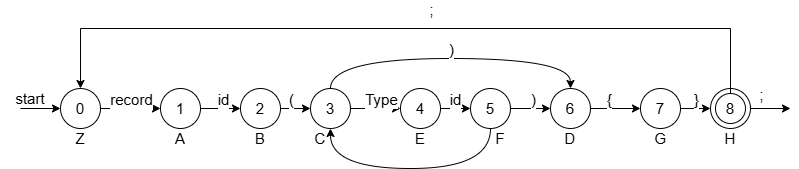

The diagram above was exported from draw.io. Its source (the exported page's mxGraphModel, read from the mxfile embedded in the PNG):
<mxGraphModel dx="1498" dy="140" grid="1" gridSize="10" guides="1" tooltips="1" connect="1" arrows="1" fold="1" page="1" pageScale="1" pageWidth="1750" pageHeight="450" math="0" shadow="0">
  <root>
    <mxCell id="0" />
    <mxCell id="1" parent="0" />
    <mxCell id="fUGEO8R_QXHr0NYx239S-23" edge="1" parent="1" source="fUGEO8R_QXHr0NYx239S-2" style="edgeStyle=orthogonalEdgeStyle;rounded=0;orthogonalLoop=1;jettySize=auto;html=1;exitX=1;exitY=0.5;exitDx=0;exitDy=0;entryX=0;entryY=0.5;entryDx=0;entryDy=0;fontSize=15;" target="fUGEO8R_QXHr0NYx239S-3">
      <mxGeometry relative="1" as="geometry" />
    </mxCell>
    <mxCell id="fUGEO8R_QXHr0NYx239S-32" connectable="0" parent="fUGEO8R_QXHr0NYx239S-23" style="edgeLabel;html=1;align=center;verticalAlign=middle;resizable=0;points=[];fontSize=15;" value="record" vertex="1">
      <mxGeometry relative="1" x="0.0421" y="-1" as="geometry">
        <mxPoint x="-2" y="-11" as="offset" />
      </mxGeometry>
    </mxCell>
    <mxCell id="fUGEO8R_QXHr0NYx239S-2" parent="1" style="ellipse;whiteSpace=wrap;html=1;shapeInside=1;aspect=fixed;fontSize=15;" value="0" vertex="1">
      <mxGeometry height="40" width="40" x="70" y="770" as="geometry" />
    </mxCell>
    <mxCell id="fUGEO8R_QXHr0NYx239S-24" edge="1" parent="1" source="fUGEO8R_QXHr0NYx239S-3" style="edgeStyle=orthogonalEdgeStyle;rounded=0;orthogonalLoop=1;jettySize=auto;html=1;entryX=0;entryY=0.5;entryDx=0;entryDy=0;fontSize=15;" target="fUGEO8R_QXHr0NYx239S-9">
      <mxGeometry relative="1" as="geometry" />
    </mxCell>
    <mxCell id="fUGEO8R_QXHr0NYx239S-34" connectable="0" parent="fUGEO8R_QXHr0NYx239S-24" style="edgeLabel;html=1;align=center;verticalAlign=middle;resizable=0;points=[];fontSize=15;" value="id" vertex="1">
      <mxGeometry relative="1" x="0.0707" as="geometry">
        <mxPoint y="-10" as="offset" />
      </mxGeometry>
    </mxCell>
    <mxCell id="fUGEO8R_QXHr0NYx239S-3" parent="1" style="ellipse;whiteSpace=wrap;html=1;shapeInside=1;aspect=fixed;fontSize=15;" value="1" vertex="1">
      <mxGeometry height="40" width="40" x="170" y="770" as="geometry" />
    </mxCell>
    <mxCell id="fUGEO8R_QXHr0NYx239S-30" edge="1" parent="1" source="fUGEO8R_QXHr0NYx239S-4" style="edgeStyle=orthogonalEdgeStyle;rounded=0;orthogonalLoop=1;jettySize=auto;html=1;entryX=0;entryY=0.5;entryDx=0;entryDy=0;fontSize=15;" target="fUGEO8R_QXHr0NYx239S-10">
      <mxGeometry relative="1" as="geometry" />
    </mxCell>
    <mxCell id="fUGEO8R_QXHr0NYx239S-42" connectable="0" parent="fUGEO8R_QXHr0NYx239S-30" style="edgeLabel;html=1;align=center;verticalAlign=middle;resizable=0;points=[];fontSize=15;" value="}" vertex="1">
      <mxGeometry relative="1" x="-0.2682" y="-1" as="geometry">
        <mxPoint x="-3" y="-11" as="offset" />
      </mxGeometry>
    </mxCell>
    <mxCell id="fUGEO8R_QXHr0NYx239S-4" parent="1" style="ellipse;whiteSpace=wrap;html=1;shapeInside=1;aspect=fixed;fontSize=15;" value="7" vertex="1">
      <mxGeometry height="40" width="40" x="650" y="770" as="geometry" />
    </mxCell>
    <mxCell id="fUGEO8R_QXHr0NYx239S-29" edge="1" parent="1" source="fUGEO8R_QXHr0NYx239S-5" style="edgeStyle=orthogonalEdgeStyle;rounded=0;orthogonalLoop=1;jettySize=auto;html=1;entryX=0;entryY=0.5;entryDx=0;entryDy=0;fontSize=15;" target="fUGEO8R_QXHr0NYx239S-4">
      <mxGeometry relative="1" as="geometry" />
    </mxCell>
    <mxCell id="fUGEO8R_QXHr0NYx239S-39" connectable="0" parent="fUGEO8R_QXHr0NYx239S-29" style="edgeLabel;html=1;align=center;verticalAlign=middle;resizable=0;points=[];fontSize=15;" value="{" vertex="1">
      <mxGeometry relative="1" x="-0.2529" as="geometry">
        <mxPoint y="-10" as="offset" />
      </mxGeometry>
    </mxCell>
    <mxCell id="fUGEO8R_QXHr0NYx239S-5" parent="1" style="ellipse;whiteSpace=wrap;html=1;shapeInside=1;aspect=fixed;fontSize=15;" value="6" vertex="1">
      <mxGeometry height="40" width="40" x="560" y="770" as="geometry" />
    </mxCell>
    <mxCell id="fUGEO8R_QXHr0NYx239S-28" edge="1" parent="1" source="fUGEO8R_QXHr0NYx239S-6" style="edgeStyle=orthogonalEdgeStyle;rounded=0;orthogonalLoop=1;jettySize=auto;html=1;entryX=0;entryY=0.5;entryDx=0;entryDy=0;fontSize=15;" target="fUGEO8R_QXHr0NYx239S-5">
      <mxGeometry relative="1" as="geometry" />
    </mxCell>
    <mxCell id="fUGEO8R_QXHr0NYx239S-38" connectable="0" parent="fUGEO8R_QXHr0NYx239S-28" style="edgeLabel;html=1;align=center;verticalAlign=middle;resizable=0;points=[];fontSize=15;" value=")" vertex="1">
      <mxGeometry relative="1" x="0.1097" y="-1" as="geometry">
        <mxPoint y="-11" as="offset" />
      </mxGeometry>
    </mxCell>
    <mxCell id="fUGEO8R_QXHr0NYx239S-61" edge="1" parent="1" source="fUGEO8R_QXHr0NYx239S-6" style="edgeStyle=orthogonalEdgeStyle;rounded=0;orthogonalLoop=1;jettySize=auto;html=1;entryX=0.5;entryY=1;entryDx=0;entryDy=0;curved=1;fontSize=15;" target="fUGEO8R_QXHr0NYx239S-8">
      <mxGeometry relative="1" as="geometry">
        <Array as="points">
          <mxPoint x="500" y="850" />
          <mxPoint x="340" y="850" />
        </Array>
      </mxGeometry>
    </mxCell>
    <mxCell id="fUGEO8R_QXHr0NYx239S-6" parent="1" style="ellipse;whiteSpace=wrap;html=1;shapeInside=1;aspect=fixed;fontSize=15;" value="5" vertex="1">
      <mxGeometry height="40" width="40" x="480" y="770" as="geometry" />
    </mxCell>
    <mxCell id="fUGEO8R_QXHr0NYx239S-27" edge="1" parent="1" source="fUGEO8R_QXHr0NYx239S-7" style="edgeStyle=orthogonalEdgeStyle;rounded=0;orthogonalLoop=1;jettySize=auto;html=1;entryX=0;entryY=0.5;entryDx=0;entryDy=0;fontSize=15;" target="fUGEO8R_QXHr0NYx239S-6">
      <mxGeometry relative="1" as="geometry" />
    </mxCell>
    <mxCell id="fUGEO8R_QXHr0NYx239S-37" connectable="0" parent="fUGEO8R_QXHr0NYx239S-27" style="edgeLabel;html=1;align=center;verticalAlign=middle;resizable=0;points=[];fontSize=15;" value="id" vertex="1">
      <mxGeometry relative="1" x="0.3371" y="2" as="geometry">
        <mxPoint y="-8" as="offset" />
      </mxGeometry>
    </mxCell>
    <mxCell id="fUGEO8R_QXHr0NYx239S-7" parent="1" style="ellipse;whiteSpace=wrap;html=1;shapeInside=1;aspect=fixed;fontSize=15;" value="4" vertex="1">
      <mxGeometry height="40" width="40" x="410" y="770" as="geometry" />
    </mxCell>
    <mxCell id="fUGEO8R_QXHr0NYx239S-26" edge="1" parent="1" source="fUGEO8R_QXHr0NYx239S-8" style="edgeStyle=orthogonalEdgeStyle;rounded=0;orthogonalLoop=1;jettySize=auto;html=1;entryX=0;entryY=0.5;entryDx=0;entryDy=0;fontSize=15;" target="fUGEO8R_QXHr0NYx239S-7">
      <mxGeometry relative="1" as="geometry" />
    </mxCell>
    <mxCell id="fUGEO8R_QXHr0NYx239S-36" connectable="0" parent="fUGEO8R_QXHr0NYx239S-26" style="edgeLabel;html=1;align=center;verticalAlign=middle;resizable=0;points=[];fontSize=15;" value="Type" vertex="1">
      <mxGeometry relative="1" x="0.2338" as="geometry">
        <mxPoint y="-10" as="offset" />
      </mxGeometry>
    </mxCell>
    <mxCell id="fUGEO8R_QXHr0NYx239S-53" edge="1" parent="1" source="fUGEO8R_QXHr0NYx239S-8" style="edgeStyle=orthogonalEdgeStyle;rounded=0;orthogonalLoop=1;jettySize=auto;html=1;exitX=0.5;exitY=0;exitDx=0;exitDy=0;entryX=0.5;entryY=0;entryDx=0;entryDy=0;curved=1;fontSize=15;" target="fUGEO8R_QXHr0NYx239S-5">
      <mxGeometry relative="1" as="geometry">
        <Array as="points">
          <mxPoint x="340" y="740" />
          <mxPoint x="580" y="740" />
        </Array>
      </mxGeometry>
    </mxCell>
    <mxCell id="fUGEO8R_QXHr0NYx239S-59" connectable="0" parent="fUGEO8R_QXHr0NYx239S-53" style="edgeLabel;html=1;align=center;verticalAlign=middle;resizable=0;points=[];fontSize=15;" value=")" vertex="1">
      <mxGeometry relative="1" x="0.0023" y="1" as="geometry">
        <mxPoint y="-9" as="offset" />
      </mxGeometry>
    </mxCell>
    <mxCell id="fUGEO8R_QXHr0NYx239S-8" parent="1" style="ellipse;whiteSpace=wrap;html=1;shapeInside=1;aspect=fixed;fontSize=15;" value="3" vertex="1">
      <mxGeometry height="40" width="40" x="320" y="770" as="geometry" />
    </mxCell>
    <mxCell id="fUGEO8R_QXHr0NYx239S-25" edge="1" parent="1" source="fUGEO8R_QXHr0NYx239S-9" style="edgeStyle=orthogonalEdgeStyle;rounded=0;orthogonalLoop=1;jettySize=auto;html=1;entryX=0;entryY=0.5;entryDx=0;entryDy=0;fontSize=15;" target="fUGEO8R_QXHr0NYx239S-8">
      <mxGeometry relative="1" as="geometry" />
    </mxCell>
    <mxCell id="fUGEO8R_QXHr0NYx239S-35" connectable="0" parent="fUGEO8R_QXHr0NYx239S-25" style="edgeLabel;html=1;align=center;verticalAlign=middle;resizable=0;points=[];fontSize=15;" value="(" vertex="1">
      <mxGeometry relative="1" x="0.2071" as="geometry">
        <mxPoint y="-10" as="offset" />
      </mxGeometry>
    </mxCell>
    <mxCell id="fUGEO8R_QXHr0NYx239S-9" parent="1" style="ellipse;whiteSpace=wrap;html=1;shapeInside=1;aspect=fixed;fontSize=15;" value="2" vertex="1">
      <mxGeometry height="40" width="40" x="250" y="770" as="geometry" />
    </mxCell>
    <mxCell id="fUGEO8R_QXHr0NYx239S-55" edge="1" parent="1" source="fUGEO8R_QXHr0NYx239S-10" style="edgeStyle=orthogonalEdgeStyle;rounded=0;orthogonalLoop=1;jettySize=auto;html=1;fontSize=15;">
      <mxGeometry relative="1" as="geometry">
        <mxPoint x="800" y="790" as="targetPoint" />
      </mxGeometry>
    </mxCell>
    <mxCell id="fUGEO8R_QXHr0NYx239S-56" connectable="0" parent="fUGEO8R_QXHr0NYx239S-55" style="edgeLabel;html=1;align=center;verticalAlign=middle;resizable=0;points=[];fontSize=15;" value=";" vertex="1">
      <mxGeometry relative="1" x="-0.02" y="1" as="geometry">
        <mxPoint x="-10" y="-14" as="offset" />
      </mxGeometry>
    </mxCell>
    <mxCell id="fUGEO8R_QXHr0NYx239S-10" parent="1" style="ellipse;whiteSpace=wrap;html=1;shapeInside=1;aspect=fixed;fontSize=15;" value="8" vertex="1">
      <mxGeometry height="40" width="40" x="720" y="770" as="geometry" />
    </mxCell>
    <mxCell id="fUGEO8R_QXHr0NYx239S-12" parent="1" style="text;html=1;whiteSpace=wrap;strokeColor=none;fillColor=none;align=center;verticalAlign=middle;rounded=0;fontSize=15;" value="Z" vertex="1">
      <mxGeometry height="30" width="60" x="60" y="805" as="geometry" />
    </mxCell>
    <mxCell id="fUGEO8R_QXHr0NYx239S-13" parent="1" style="text;html=1;whiteSpace=wrap;strokeColor=none;fillColor=none;align=center;verticalAlign=middle;rounded=0;fontSize=15;" value="A" vertex="1">
      <mxGeometry height="30" width="60" x="160" y="805" as="geometry" />
    </mxCell>
    <mxCell id="fUGEO8R_QXHr0NYx239S-14" parent="1" style="text;html=1;whiteSpace=wrap;strokeColor=none;fillColor=none;align=center;verticalAlign=middle;rounded=0;fontSize=15;" value="B" vertex="1">
      <mxGeometry height="30" width="60" x="240" y="805" as="geometry" />
    </mxCell>
    <mxCell id="fUGEO8R_QXHr0NYx239S-15" parent="1" style="text;html=1;whiteSpace=wrap;strokeColor=none;fillColor=none;align=center;verticalAlign=middle;rounded=0;fontSize=15;" value="C" vertex="1">
      <mxGeometry height="30" width="60" x="300" y="805" as="geometry" />
    </mxCell>
    <mxCell id="fUGEO8R_QXHr0NYx239S-16" parent="1" style="text;html=1;whiteSpace=wrap;strokeColor=none;fillColor=none;align=center;verticalAlign=middle;rounded=0;fontSize=15;" value="E" vertex="1">
      <mxGeometry height="30" width="60" x="400" y="805" as="geometry" />
    </mxCell>
    <mxCell id="fUGEO8R_QXHr0NYx239S-17" parent="1" style="text;html=1;whiteSpace=wrap;strokeColor=none;fillColor=none;align=center;verticalAlign=middle;rounded=0;fontSize=15;" value="F" vertex="1">
      <mxGeometry height="30" width="60" x="480" y="805" as="geometry" />
    </mxCell>
    <mxCell id="fUGEO8R_QXHr0NYx239S-18" parent="1" style="text;html=1;whiteSpace=wrap;strokeColor=none;fillColor=none;align=center;verticalAlign=middle;rounded=0;fontSize=15;" value="D" vertex="1">
      <mxGeometry height="30" width="60" x="550" y="805" as="geometry" />
    </mxCell>
    <mxCell id="fUGEO8R_QXHr0NYx239S-19" parent="1" style="text;html=1;whiteSpace=wrap;strokeColor=none;fillColor=none;align=center;verticalAlign=middle;rounded=0;fontSize=15;" value="G" vertex="1">
      <mxGeometry height="30" width="60" x="640" y="805" as="geometry" />
    </mxCell>
    <mxCell id="fUGEO8R_QXHr0NYx239S-20" parent="1" style="text;html=1;whiteSpace=wrap;strokeColor=none;fillColor=none;align=center;verticalAlign=middle;rounded=0;fontSize=15;" value="H" vertex="1">
      <mxGeometry height="30" width="60" x="710" y="805" as="geometry" />
    </mxCell>
    <mxCell id="fUGEO8R_QXHr0NYx239S-62" edge="1" parent="1" source="fUGEO8R_QXHr0NYx239S-45" style="edgeStyle=orthogonalEdgeStyle;rounded=0;orthogonalLoop=1;jettySize=auto;html=1;entryX=0.5;entryY=0;entryDx=0;entryDy=0;fontSize=15;" target="fUGEO8R_QXHr0NYx239S-2">
      <mxGeometry relative="1" as="geometry">
        <Array as="points">
          <mxPoint x="740" y="710" />
          <mxPoint x="90" y="710" />
        </Array>
      </mxGeometry>
    </mxCell>
    <mxCell id="fUGEO8R_QXHr0NYx239S-64" connectable="0" parent="fUGEO8R_QXHr0NYx239S-62" style="edgeLabel;html=1;align=center;verticalAlign=middle;resizable=0;points=[];fontSize=15;" value=";" vertex="1">
      <mxGeometry relative="1" x="0.0105" y="-2" as="geometry">
        <mxPoint x="27" y="-18" as="offset" />
      </mxGeometry>
    </mxCell>
    <mxCell id="fUGEO8R_QXHr0NYx239S-45" parent="1" style="ellipse;whiteSpace=wrap;html=1;shapeInside=1;aspect=fixed;fontSize=15;" value="8" vertex="1">
      <mxGeometry height="30" width="30" x="725" y="775" as="geometry" />
    </mxCell>
    <mxCell id="fUGEO8R_QXHr0NYx239S-47" edge="1" parent="1" style="endArrow=classic;html=1;rounded=0;entryX=0;entryY=0.5;entryDx=0;entryDy=0;fontSize=15;" target="fUGEO8R_QXHr0NYx239S-2" value="">
      <mxGeometry height="50" relative="1" width="50" as="geometry">
        <mxPoint x="30" y="790" as="sourcePoint" />
        <mxPoint x="50" y="780" as="targetPoint" />
      </mxGeometry>
    </mxCell>
    <mxCell id="fUGEO8R_QXHr0NYx239S-51" parent="1" style="text;html=1;whiteSpace=wrap;strokeColor=none;fillColor=none;align=center;verticalAlign=middle;rounded=0;fontSize=15;" value="start" vertex="1">
      <mxGeometry height="20" width="60" x="10" y="770" as="geometry" />
    </mxCell>
  </root>
</mxGraphModel>